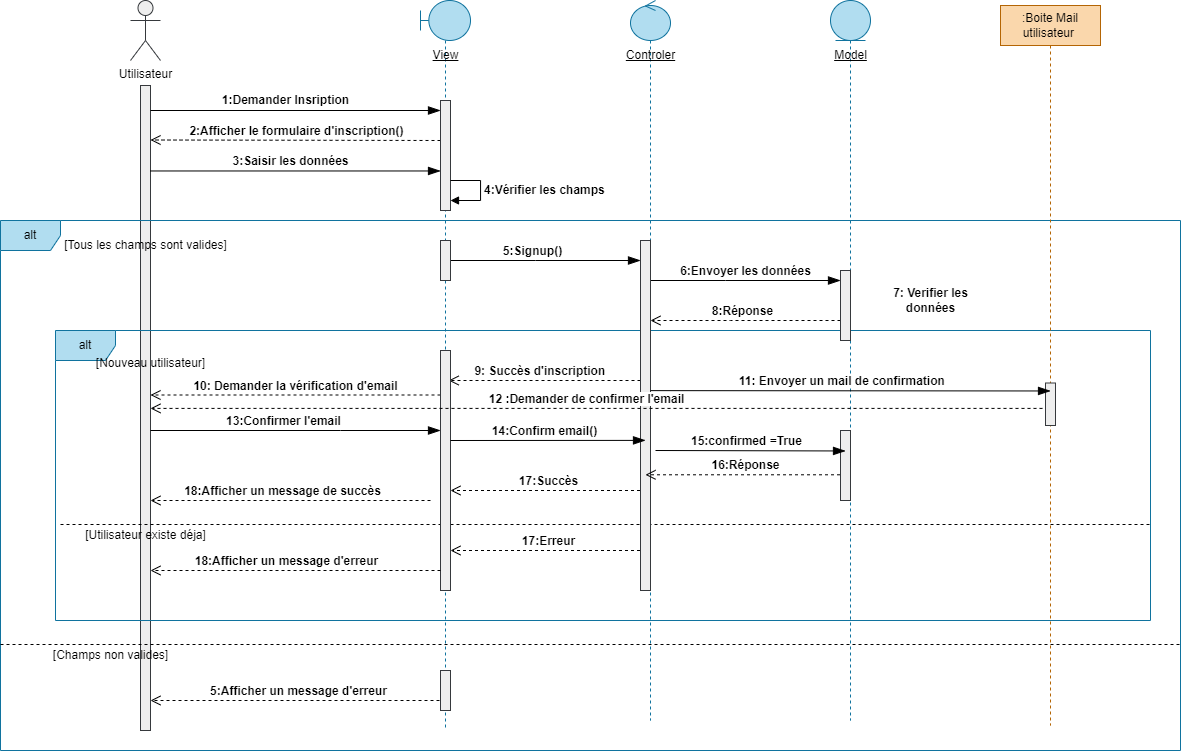

The diagram above was exported from draw.io. Its source (the exported page's mxGraphModel, read from the mxfile embedded in the PNG):
<mxGraphModel dx="1235" dy="646" grid="1" gridSize="10" guides="1" tooltips="1" connect="1" arrows="0" fold="1" page="1" pageScale="1" pageWidth="850" pageHeight="1100" math="0" shadow="0">
  <root>
    <mxCell id="0" />
    <mxCell id="1" parent="0" />
    <mxCell id="sDwPJO3V4x7k4KfN-hVi-1" value="Utilisateur&lt;br&gt;" style="shape=umlActor;verticalLabelPosition=bottom;verticalAlign=top;html=1;fillColor=#eeeeee;strokeColor=#36393d;" parent="1" vertex="1">
      <mxGeometry x="380" y="120" width="30" height="60" as="geometry" />
    </mxCell>
    <mxCell id="sDwPJO3V4x7k4KfN-hVi-4" value="" style="html=1;points=[];perimeter=orthogonalPerimeter;outlineConnect=0;targetShapes=umlLifeline;portConstraint=eastwest;newEdgeStyle={&quot;edgeStyle&quot;:&quot;elbowEdgeStyle&quot;,&quot;elbow&quot;:&quot;vertical&quot;,&quot;curved&quot;:0,&quot;rounded&quot;:0};fillColor=#eeeeee;strokeColor=#36393d;" parent="1" vertex="1">
      <mxGeometry x="390" y="205" width="10" height="645" as="geometry" />
    </mxCell>
    <mxCell id="sDwPJO3V4x7k4KfN-hVi-5" value="" style="endArrow=blockThin;endFill=1;endSize=10;html=1;rounded=0;" parent="1" edge="1">
      <mxGeometry width="160" relative="1" as="geometry">
        <mxPoint x="400" y="230" as="sourcePoint" />
        <mxPoint x="690" y="230" as="targetPoint" />
      </mxGeometry>
    </mxCell>
    <mxCell id="sDwPJO3V4x7k4KfN-hVi-6" value="&lt;b&gt;1:Demander Insription&lt;/b&gt;" style="text;html=1;align=center;verticalAlign=middle;resizable=0;points=[];autosize=1;strokeColor=none;fillColor=none;" parent="1" vertex="1">
      <mxGeometry x="460" y="205" width="150" height="30" as="geometry" />
    </mxCell>
    <mxCell id="sDwPJO3V4x7k4KfN-hVi-24" value="&lt;b&gt;&lt;font style=&quot;font-size: 12px;&quot;&gt;2:Afficher le formulaire d'inscription()&lt;/font&gt;&lt;/b&gt;" style="html=1;verticalAlign=bottom;endArrow=open;dashed=1;endSize=8;edgeStyle=elbowEdgeStyle;elbow=vertical;curved=0;rounded=0;" parent="1" target="sDwPJO3V4x7k4KfN-hVi-4" edge="1">
      <mxGeometry relative="1" as="geometry">
        <mxPoint x="690" y="260" as="sourcePoint" />
        <mxPoint x="440" y="259.5" as="targetPoint" />
        <Array as="points">
          <mxPoint x="565" y="259.5" />
          <mxPoint x="625" y="254.5" />
          <mxPoint x="355" y="264" />
        </Array>
        <mxPoint as="offset" />
      </mxGeometry>
    </mxCell>
    <mxCell id="sDwPJO3V4x7k4KfN-hVi-26" value="&lt;b&gt;&lt;font style=&quot;font-size: 12px;&quot;&gt;3:Saisir les données&lt;/font&gt;&lt;/b&gt;" style="html=1;verticalAlign=bottom;endArrow=blockThin;edgeStyle=elbowEdgeStyle;elbow=vertical;curved=0;rounded=0;endSize=10;endFill=1;" parent="1" source="sDwPJO3V4x7k4KfN-hVi-4" edge="1">
      <mxGeometry x="-0.0354" width="80" relative="1" as="geometry">
        <mxPoint x="620" y="290" as="sourcePoint" />
        <mxPoint x="690" y="290" as="targetPoint" />
        <mxPoint as="offset" />
      </mxGeometry>
    </mxCell>
    <mxCell id="sDwPJO3V4x7k4KfN-hVi-27" value="&lt;b&gt;&lt;font style=&quot;font-size: 12px;&quot;&gt;5:Signup()&lt;/font&gt;&lt;/b&gt;" style="html=1;verticalAlign=bottom;endArrow=blockThin;edgeStyle=elbowEdgeStyle;elbow=vertical;curved=0;rounded=0;endSize=10;endFill=1;" parent="1" source="zqn4oraSy8_J6hPYWi-S-6" target="zqn4oraSy8_J6hPYWi-S-12" edge="1">
      <mxGeometry x="-0.1282" width="80" relative="1" as="geometry">
        <mxPoint x="745" y="380" as="sourcePoint" />
        <mxPoint x="895" y="380" as="targetPoint" />
        <Array as="points">
          <mxPoint x="785" y="380" />
        </Array>
        <mxPoint as="offset" />
      </mxGeometry>
    </mxCell>
    <mxCell id="sDwPJO3V4x7k4KfN-hVi-28" value="&lt;b&gt;&lt;font style=&quot;font-size: 12px;&quot;&gt;6:Envoyer les données&lt;/font&gt;&lt;/b&gt;" style="html=1;verticalAlign=bottom;endArrow=blockThin;edgeStyle=elbowEdgeStyle;elbow=vertical;curved=0;rounded=0;endSize=10;endFill=1;" parent="1" source="zqn4oraSy8_J6hPYWi-S-12" edge="1">
      <mxGeometry width="80" relative="1" as="geometry">
        <mxPoint x="925" y="400" as="sourcePoint" />
        <mxPoint x="1090" y="400" as="targetPoint" />
        <Array as="points">
          <mxPoint x="975" y="400" />
          <mxPoint x="1005" y="370" />
          <mxPoint x="905" y="270" />
        </Array>
        <mxPoint as="offset" />
      </mxGeometry>
    </mxCell>
    <mxCell id="sDwPJO3V4x7k4KfN-hVi-31" value="&lt;span style=&quot;font-size: 12px;&quot;&gt;&lt;b&gt;8:Réponse&lt;/b&gt;&lt;/span&gt;" style="html=1;verticalAlign=bottom;endArrow=open;dashed=1;endSize=8;edgeStyle=elbowEdgeStyle;elbow=vertical;curved=0;rounded=0;" parent="1" target="zqn4oraSy8_J6hPYWi-S-12" edge="1">
      <mxGeometry x="0.0226" relative="1" as="geometry">
        <mxPoint x="1090" y="440" as="sourcePoint" />
        <mxPoint x="905" y="440" as="targetPoint" />
        <Array as="points">
          <mxPoint x="980" y="440" />
          <mxPoint x="1020" y="430" />
          <mxPoint x="1000" y="390" />
          <mxPoint x="860" y="400" />
        </Array>
        <mxPoint as="offset" />
      </mxGeometry>
    </mxCell>
    <mxCell id="sDwPJO3V4x7k4KfN-hVi-32" value="alt" style="shape=umlFrame;whiteSpace=wrap;html=1;pointerEvents=0;fillColor=#b1ddf0;strokeColor=#10739e;" parent="1" vertex="1">
      <mxGeometry x="250" y="340" width="1180" height="530" as="geometry" />
    </mxCell>
    <mxCell id="sDwPJO3V4x7k4KfN-hVi-33" value="&lt;b&gt;&lt;font style=&quot;font-size: 12px;&quot;&gt;10:&amp;nbsp;Demander la vérification d'email&lt;br&gt;&lt;/font&gt;&lt;/b&gt;" style="html=1;verticalAlign=bottom;endArrow=open;dashed=1;endSize=8;edgeStyle=elbowEdgeStyle;elbow=vertical;curved=0;rounded=0;" parent="1" edge="1">
      <mxGeometry relative="1" as="geometry">
        <mxPoint x="690" y="514.5" as="sourcePoint" />
        <mxPoint x="400" y="515" as="targetPoint" />
        <Array as="points">
          <mxPoint x="505" y="514.5" />
          <mxPoint x="375" y="524.5" />
        </Array>
      </mxGeometry>
    </mxCell>
    <mxCell id="sDwPJO3V4x7k4KfN-hVi-34" value="&lt;b&gt;&lt;font style=&quot;font-size: 12px;&quot;&gt;5:Afficher un message d'erreur&lt;/font&gt;&lt;/b&gt;" style="html=1;verticalAlign=bottom;endArrow=open;dashed=1;endSize=8;edgeStyle=elbowEdgeStyle;elbow=vertical;curved=0;rounded=0;" parent="1" edge="1">
      <mxGeometry relative="1" as="geometry">
        <mxPoint x="695" y="820" as="sourcePoint" />
        <mxPoint x="400" y="820" as="targetPoint" />
        <Array as="points">
          <mxPoint x="510" y="820" />
          <mxPoint x="380" y="830" />
        </Array>
        <mxPoint as="offset" />
      </mxGeometry>
    </mxCell>
    <mxCell id="sDwPJO3V4x7k4KfN-hVi-35" value="" style="line;strokeWidth=1;fillColor=none;align=left;verticalAlign=middle;spacingTop=-1;spacingLeft=3;spacingRight=3;rotatable=0;labelPosition=right;points=[];portConstraint=eastwest;strokeColor=inherit;dashed=1;" parent="1" vertex="1">
      <mxGeometry x="250" y="760" width="1180" height="8" as="geometry" />
    </mxCell>
    <mxCell id="sDwPJO3V4x7k4KfN-hVi-36" value="[Tous les champs sont valides]" style="text;html=1;align=center;verticalAlign=middle;resizable=0;points=[];autosize=1;strokeColor=none;fillColor=none;" parent="1" vertex="1">
      <mxGeometry x="300" y="350" width="190" height="30" as="geometry" />
    </mxCell>
    <mxCell id="sDwPJO3V4x7k4KfN-hVi-37" value="[Champs non valides]" style="text;html=1;align=center;verticalAlign=middle;resizable=0;points=[];autosize=1;strokeColor=none;fillColor=none;" parent="1" vertex="1">
      <mxGeometry x="290" y="760" width="140" height="30" as="geometry" />
    </mxCell>
    <mxCell id="sDwPJO3V4x7k4KfN-hVi-39" value="&lt;b&gt;&lt;font style=&quot;font-size: 12px;&quot;&gt;17:Succès&lt;/font&gt;&lt;/b&gt;" style="html=1;verticalAlign=bottom;endArrow=open;dashed=1;endSize=8;edgeStyle=elbowEdgeStyle;elbow=vertical;curved=0;rounded=0;" parent="1" edge="1" target="zqn4oraSy8_J6hPYWi-S-7">
      <mxGeometry x="-0.0305" relative="1" as="geometry">
        <mxPoint x="889.5" y="610" as="sourcePoint" />
        <mxPoint x="695" y="610" as="targetPoint" />
        <Array as="points">
          <mxPoint x="740" y="610" />
          <mxPoint x="610" y="620" />
        </Array>
        <mxPoint as="offset" />
      </mxGeometry>
    </mxCell>
    <mxCell id="sDwPJO3V4x7k4KfN-hVi-42" value="&lt;span style=&quot;font-size: 12px;&quot;&gt;&lt;b&gt;9: Succès d'inscription&amp;nbsp;&lt;/b&gt;&lt;/span&gt;" style="html=1;verticalAlign=bottom;endArrow=open;dashed=1;endSize=8;edgeStyle=elbowEdgeStyle;elbow=vertical;curved=0;rounded=0;entryX=0.818;entryY=0.121;entryDx=0;entryDy=0;entryPerimeter=0;" parent="1" edge="1" target="zqn4oraSy8_J6hPYWi-S-7">
      <mxGeometry x="0.0231" relative="1" as="geometry">
        <mxPoint x="890" y="500" as="sourcePoint" />
        <mxPoint x="695" y="500" as="targetPoint" />
        <Array as="points">
          <mxPoint x="780" y="500" />
          <mxPoint x="820" y="490" />
          <mxPoint x="800" y="450" />
          <mxPoint x="660" y="460" />
        </Array>
        <mxPoint as="offset" />
      </mxGeometry>
    </mxCell>
    <mxCell id="sDwPJO3V4x7k4KfN-hVi-43" value="alt" style="shape=umlFrame;whiteSpace=wrap;html=1;pointerEvents=0;fillColor=#b1ddf0;strokeColor=#10739e;" parent="1" vertex="1">
      <mxGeometry x="305" y="450" width="1095" height="290" as="geometry" />
    </mxCell>
    <mxCell id="sDwPJO3V4x7k4KfN-hVi-44" value="[Nouveau utilisateur]" style="text;html=1;align=center;verticalAlign=middle;resizable=0;points=[];autosize=1;strokeColor=none;fillColor=none;" parent="1" vertex="1">
      <mxGeometry x="335" y="467.5" width="130" height="30" as="geometry" />
    </mxCell>
    <mxCell id="sDwPJO3V4x7k4KfN-hVi-45" value="" style="line;strokeWidth=1;fillColor=none;align=left;verticalAlign=middle;spacingTop=-1;spacingLeft=3;spacingRight=3;rotatable=0;labelPosition=right;points=[];portConstraint=eastwest;strokeColor=inherit;dashed=1;" parent="1" vertex="1">
      <mxGeometry x="310" y="640" width="1090" height="8" as="geometry" />
    </mxCell>
    <mxCell id="sDwPJO3V4x7k4KfN-hVi-46" value="&lt;b&gt;&lt;font style=&quot;font-size: 12px;&quot;&gt;18:Afficher un message de succès&lt;/font&gt;&lt;/b&gt;" style="html=1;verticalAlign=bottom;endArrow=open;dashed=1;endSize=8;edgeStyle=elbowEdgeStyle;elbow=vertical;curved=0;rounded=0;" parent="1" edge="1">
      <mxGeometry x="0.0508" relative="1" as="geometry">
        <mxPoint x="680" y="620" as="sourcePoint" />
        <mxPoint x="400" y="620" as="targetPoint" />
        <Array as="points">
          <mxPoint x="495" y="620" />
          <mxPoint x="365" y="630" />
        </Array>
        <mxPoint x="-1" as="offset" />
      </mxGeometry>
    </mxCell>
    <mxCell id="sDwPJO3V4x7k4KfN-hVi-47" value="[Utilisateur existe déja]" style="text;html=1;align=center;verticalAlign=middle;resizable=0;points=[];autosize=1;strokeColor=none;fillColor=none;" parent="1" vertex="1">
      <mxGeometry x="325" y="640" width="140" height="30" as="geometry" />
    </mxCell>
    <mxCell id="zqn4oraSy8_J6hPYWi-S-1" value="" style="shape=umlLifeline;perimeter=lifelinePerimeter;whiteSpace=wrap;html=1;container=1;dropTarget=0;collapsible=0;recursiveResize=0;outlineConnect=0;portConstraint=eastwest;newEdgeStyle={&quot;edgeStyle&quot;:&quot;elbowEdgeStyle&quot;,&quot;elbow&quot;:&quot;vertical&quot;,&quot;curved&quot;:0,&quot;rounded&quot;:0};participant=umlBoundary;fillColor=#b1ddf0;strokeColor=#10739e;" parent="1" vertex="1">
      <mxGeometry x="670" y="120" width="50" height="730" as="geometry" />
    </mxCell>
    <mxCell id="zqn4oraSy8_J6hPYWi-S-3" value="" style="html=1;points=[];perimeter=orthogonalPerimeter;outlineConnect=0;targetShapes=umlLifeline;portConstraint=eastwest;newEdgeStyle={&quot;edgeStyle&quot;:&quot;elbowEdgeStyle&quot;,&quot;elbow&quot;:&quot;vertical&quot;,&quot;curved&quot;:0,&quot;rounded&quot;:0};fillColor=#eeeeee;strokeColor=#36393d;" parent="zqn4oraSy8_J6hPYWi-S-1" vertex="1">
      <mxGeometry x="20" y="100" width="10" height="110" as="geometry" />
    </mxCell>
    <mxCell id="zqn4oraSy8_J6hPYWi-S-6" value="" style="html=1;points=[];perimeter=orthogonalPerimeter;outlineConnect=0;targetShapes=umlLifeline;portConstraint=eastwest;newEdgeStyle={&quot;edgeStyle&quot;:&quot;elbowEdgeStyle&quot;,&quot;elbow&quot;:&quot;vertical&quot;,&quot;curved&quot;:0,&quot;rounded&quot;:0};fillColor=#eeeeee;strokeColor=#36393d;" parent="zqn4oraSy8_J6hPYWi-S-1" vertex="1">
      <mxGeometry x="20" y="240" width="10" height="40" as="geometry" />
    </mxCell>
    <mxCell id="zqn4oraSy8_J6hPYWi-S-7" value="" style="html=1;points=[];perimeter=orthogonalPerimeter;outlineConnect=0;targetShapes=umlLifeline;portConstraint=eastwest;newEdgeStyle={&quot;edgeStyle&quot;:&quot;elbowEdgeStyle&quot;,&quot;elbow&quot;:&quot;vertical&quot;,&quot;curved&quot;:0,&quot;rounded&quot;:0};fillColor=#eeeeee;strokeColor=#36393d;" parent="zqn4oraSy8_J6hPYWi-S-1" vertex="1">
      <mxGeometry x="20" y="350" width="10" height="240" as="geometry" />
    </mxCell>
    <mxCell id="zqn4oraSy8_J6hPYWi-S-9" value="" style="html=1;points=[];perimeter=orthogonalPerimeter;outlineConnect=0;targetShapes=umlLifeline;portConstraint=eastwest;newEdgeStyle={&quot;edgeStyle&quot;:&quot;elbowEdgeStyle&quot;,&quot;elbow&quot;:&quot;vertical&quot;,&quot;curved&quot;:0,&quot;rounded&quot;:0};fillColor=#eeeeee;strokeColor=#36393d;" parent="zqn4oraSy8_J6hPYWi-S-1" vertex="1">
      <mxGeometry x="20" y="670" width="10" height="40" as="geometry" />
    </mxCell>
    <mxCell id="zqn4oraSy8_J6hPYWi-S-5" value="&lt;b&gt;&lt;font style=&quot;font-size: 12px;&quot;&gt;4:Vérifier les champs&lt;/font&gt;&lt;/b&gt;" style="html=1;align=left;spacingLeft=2;endArrow=block;rounded=0;edgeStyle=orthogonalEdgeStyle;curved=0;rounded=0;" parent="1" target="zqn4oraSy8_J6hPYWi-S-3" edge="1">
      <mxGeometry relative="1" as="geometry">
        <mxPoint x="700" y="300" as="sourcePoint" />
        <Array as="points">
          <mxPoint x="730" y="300" />
          <mxPoint x="730" y="320" />
        </Array>
        <mxPoint x="705" y="330" as="targetPoint" />
      </mxGeometry>
    </mxCell>
    <mxCell id="zqn4oraSy8_J6hPYWi-S-11" value="" style="shape=umlLifeline;perimeter=lifelinePerimeter;whiteSpace=wrap;html=1;container=1;dropTarget=0;collapsible=0;recursiveResize=0;outlineConnect=0;portConstraint=eastwest;newEdgeStyle={&quot;edgeStyle&quot;:&quot;elbowEdgeStyle&quot;,&quot;elbow&quot;:&quot;vertical&quot;,&quot;curved&quot;:0,&quot;rounded&quot;:0};participant=umlControl;fillColor=#b1ddf0;strokeColor=#10739e;size=40;" parent="1" vertex="1">
      <mxGeometry x="880" y="120" width="40" height="720" as="geometry" />
    </mxCell>
    <mxCell id="zqn4oraSy8_J6hPYWi-S-12" value="" style="html=1;points=[];perimeter=orthogonalPerimeter;outlineConnect=0;targetShapes=umlLifeline;portConstraint=eastwest;newEdgeStyle={&quot;edgeStyle&quot;:&quot;elbowEdgeStyle&quot;,&quot;elbow&quot;:&quot;vertical&quot;,&quot;curved&quot;:0,&quot;rounded&quot;:0};fillColor=#eeeeee;strokeColor=#36393d;" parent="zqn4oraSy8_J6hPYWi-S-11" vertex="1">
      <mxGeometry x="10" y="240" width="10" height="350" as="geometry" />
    </mxCell>
    <mxCell id="zqn4oraSy8_J6hPYWi-S-13" value="" style="shape=umlLifeline;perimeter=lifelinePerimeter;whiteSpace=wrap;html=1;container=1;dropTarget=0;collapsible=0;recursiveResize=0;outlineConnect=0;portConstraint=eastwest;newEdgeStyle={&quot;edgeStyle&quot;:&quot;elbowEdgeStyle&quot;,&quot;elbow&quot;:&quot;vertical&quot;,&quot;curved&quot;:0,&quot;rounded&quot;:0};participant=umlEntity;fillColor=#b1ddf0;strokeColor=#10739e;" parent="1" vertex="1">
      <mxGeometry x="1080" y="120" width="40" height="720" as="geometry" />
    </mxCell>
    <mxCell id="sDwPJO3V4x7k4KfN-hVi-19" value="" style="html=1;points=[];perimeter=orthogonalPerimeter;outlineConnect=0;targetShapes=umlLifeline;portConstraint=eastwest;newEdgeStyle={&quot;edgeStyle&quot;:&quot;elbowEdgeStyle&quot;,&quot;elbow&quot;:&quot;vertical&quot;,&quot;curved&quot;:0,&quot;rounded&quot;:0};fillColor=#eeeeee;strokeColor=#36393d;" parent="zqn4oraSy8_J6hPYWi-S-13" vertex="1">
      <mxGeometry x="10" y="270" width="10" height="70" as="geometry" />
    </mxCell>
    <mxCell id="vjg6B08Jtw3dSmvAujtc-4" value="" style="html=1;points=[];perimeter=orthogonalPerimeter;outlineConnect=0;targetShapes=umlLifeline;portConstraint=eastwest;newEdgeStyle={&quot;edgeStyle&quot;:&quot;elbowEdgeStyle&quot;,&quot;elbow&quot;:&quot;vertical&quot;,&quot;curved&quot;:0,&quot;rounded&quot;:0};fillColor=#eeeeee;strokeColor=#36393d;" parent="zqn4oraSy8_J6hPYWi-S-13" vertex="1">
      <mxGeometry x="10" y="430" width="10" height="70" as="geometry" />
    </mxCell>
    <mxCell id="zqn4oraSy8_J6hPYWi-S-14" value="&lt;u&gt;Controler&lt;/u&gt;" style="text;html=1;align=center;verticalAlign=middle;resizable=0;points=[];autosize=1;strokeColor=none;fillColor=none;" parent="1" vertex="1">
      <mxGeometry x="865" y="160" width="70" height="30" as="geometry" />
    </mxCell>
    <mxCell id="zqn4oraSy8_J6hPYWi-S-15" value="&lt;u&gt;Model&lt;/u&gt;" style="text;html=1;align=center;verticalAlign=middle;resizable=0;points=[];autosize=1;strokeColor=none;fillColor=none;" parent="1" vertex="1">
      <mxGeometry x="1070" y="160" width="60" height="30" as="geometry" />
    </mxCell>
    <mxCell id="zqn4oraSy8_J6hPYWi-S-16" value="&lt;u&gt;View&lt;/u&gt;" style="text;html=1;align=center;verticalAlign=middle;resizable=0;points=[];autosize=1;strokeColor=none;fillColor=none;" parent="1" vertex="1">
      <mxGeometry x="670" y="160" width="50" height="30" as="geometry" />
    </mxCell>
    <mxCell id="vjg6B08Jtw3dSmvAujtc-1" value="&lt;b&gt;&lt;font style=&quot;font-size: 12px;&quot;&gt;13:Confirmer l'email&lt;/font&gt;&lt;/b&gt;" style="html=1;verticalAlign=bottom;endArrow=blockThin;edgeStyle=elbowEdgeStyle;elbow=vertical;curved=0;rounded=0;endSize=10;endFill=1;" parent="1" edge="1" target="zqn4oraSy8_J6hPYWi-S-7">
      <mxGeometry x="-0.0843" width="80" relative="1" as="geometry">
        <mxPoint x="400" y="550" as="sourcePoint" />
        <mxPoint x="685" y="540" as="targetPoint" />
        <mxPoint as="offset" />
        <Array as="points">
          <mxPoint x="590" y="550" />
        </Array>
      </mxGeometry>
    </mxCell>
    <mxCell id="vjg6B08Jtw3dSmvAujtc-2" value="&lt;b&gt;&lt;font style=&quot;font-size: 12px;&quot;&gt;14:Confirm email()&lt;/font&gt;&lt;/b&gt;" style="html=1;verticalAlign=bottom;endArrow=blockThin;edgeStyle=elbowEdgeStyle;elbow=vertical;curved=0;rounded=0;endSize=10;endFill=1;" parent="1" edge="1">
      <mxGeometry x="-0.0354" width="80" relative="1" as="geometry">
        <mxPoint x="700" y="560" as="sourcePoint" />
        <mxPoint x="895" y="560" as="targetPoint" />
        <mxPoint as="offset" />
      </mxGeometry>
    </mxCell>
    <mxCell id="vjg6B08Jtw3dSmvAujtc-3" value="&lt;b&gt;&lt;font style=&quot;font-size: 12px;&quot;&gt;15:confirmed =True&lt;/font&gt;&lt;/b&gt;" style="html=1;verticalAlign=bottom;endArrow=blockThin;edgeStyle=elbowEdgeStyle;elbow=vertical;curved=0;rounded=0;endSize=10;endFill=1;entryX=0.5;entryY=0.286;entryDx=0;entryDy=0;entryPerimeter=0;" parent="1" target="vjg6B08Jtw3dSmvAujtc-4" edge="1">
      <mxGeometry x="-0.0354" width="80" relative="1" as="geometry">
        <mxPoint x="905" y="570" as="sourcePoint" />
        <mxPoint x="1085" y="570" as="targetPoint" />
        <mxPoint as="offset" />
      </mxGeometry>
    </mxCell>
    <mxCell id="vjg6B08Jtw3dSmvAujtc-5" value="&lt;b&gt;&lt;font style=&quot;font-size: 12px;&quot;&gt;16:Réponse&lt;/font&gt;&lt;/b&gt;" style="html=1;verticalAlign=bottom;endArrow=open;dashed=1;endSize=8;edgeStyle=elbowEdgeStyle;elbow=vertical;curved=0;rounded=0;" parent="1" edge="1">
      <mxGeometry x="-0.0305" relative="1" as="geometry">
        <mxPoint x="1089.5" y="594.29" as="sourcePoint" />
        <mxPoint x="895" y="594" as="targetPoint" />
        <Array as="points">
          <mxPoint x="940" y="594.29" />
          <mxPoint x="810" y="604.29" />
        </Array>
        <mxPoint as="offset" />
      </mxGeometry>
    </mxCell>
    <mxCell id="vjg6B08Jtw3dSmvAujtc-6" value="&lt;b&gt;&lt;font style=&quot;font-size: 12px;&quot;&gt;18:Afficher un message d'erreur&lt;/font&gt;&lt;/b&gt;" style="html=1;verticalAlign=bottom;endArrow=open;dashed=1;endSize=8;edgeStyle=elbowEdgeStyle;elbow=vertical;curved=0;rounded=0;" parent="1" edge="1">
      <mxGeometry x="0.0508" relative="1" as="geometry">
        <mxPoint x="690" y="690" as="sourcePoint" />
        <mxPoint x="400" y="690" as="targetPoint" />
        <Array as="points">
          <mxPoint x="505" y="690" />
          <mxPoint x="375" y="700" />
        </Array>
        <mxPoint x="-1" as="offset" />
      </mxGeometry>
    </mxCell>
    <mxCell id="vjg6B08Jtw3dSmvAujtc-7" value="&lt;b&gt;&lt;font style=&quot;font-size: 12px;&quot;&gt;17:Erreur&lt;/font&gt;&lt;/b&gt;" style="html=1;verticalAlign=bottom;endArrow=open;dashed=1;endSize=8;edgeStyle=elbowEdgeStyle;elbow=vertical;curved=0;rounded=0;" parent="1" edge="1">
      <mxGeometry x="-0.0305" relative="1" as="geometry">
        <mxPoint x="889.5" y="670" as="sourcePoint" />
        <mxPoint x="700" y="670" as="targetPoint" />
        <Array as="points">
          <mxPoint x="740" y="670" />
          <mxPoint x="610" y="680" />
        </Array>
        <mxPoint as="offset" />
      </mxGeometry>
    </mxCell>
    <mxCell id="wetLnlbgucvAbgUm1lcu-1" value=":Boite Mail&lt;br&gt;utilisateur&amp;nbsp;" style="shape=umlLifeline;perimeter=lifelinePerimeter;whiteSpace=wrap;html=1;container=1;dropTarget=0;collapsible=0;recursiveResize=0;outlineConnect=0;portConstraint=eastwest;newEdgeStyle={&quot;edgeStyle&quot;:&quot;elbowEdgeStyle&quot;,&quot;elbow&quot;:&quot;vertical&quot;,&quot;curved&quot;:0,&quot;rounded&quot;:0};fillColor=#fad7ac;strokeColor=#b46504;" vertex="1" parent="1">
      <mxGeometry x="1250" y="125" width="100" height="720" as="geometry" />
    </mxCell>
    <mxCell id="wetLnlbgucvAbgUm1lcu-4" value="" style="html=1;points=[];perimeter=orthogonalPerimeter;outlineConnect=0;targetShapes=umlLifeline;portConstraint=eastwest;newEdgeStyle={&quot;edgeStyle&quot;:&quot;elbowEdgeStyle&quot;,&quot;elbow&quot;:&quot;vertical&quot;,&quot;curved&quot;:0,&quot;rounded&quot;:0};fillColor=#eeeeee;strokeColor=#36393d;" vertex="1" parent="wetLnlbgucvAbgUm1lcu-1">
      <mxGeometry x="45" y="377.5" width="10" height="42.5" as="geometry" />
    </mxCell>
    <mxCell id="wetLnlbgucvAbgUm1lcu-3" value="&lt;b&gt;7: Verifier les &lt;br&gt;données&lt;/b&gt;" style="text;html=1;align=center;verticalAlign=middle;resizable=0;points=[];autosize=1;strokeColor=none;fillColor=none;" vertex="1" parent="1">
      <mxGeometry x="1130" y="400" width="100" height="40" as="geometry" />
    </mxCell>
    <mxCell id="wetLnlbgucvAbgUm1lcu-5" value="&lt;b&gt;&lt;font style=&quot;font-size: 12px;&quot;&gt;11: Envoyer un mail de confirmation&amp;nbsp;&lt;/font&gt;&lt;/b&gt;" style="html=1;verticalAlign=bottom;endArrow=blockThin;edgeStyle=elbowEdgeStyle;elbow=vertical;curved=0;rounded=0;endSize=10;endFill=1;entryX=0.5;entryY=0.176;entryDx=0;entryDy=0;entryPerimeter=0;" edge="1" parent="1" target="wetLnlbgucvAbgUm1lcu-4">
      <mxGeometry x="-0.0354" width="80" relative="1" as="geometry">
        <mxPoint x="900" y="510.12" as="sourcePoint" />
        <mxPoint x="1290" y="510" as="targetPoint" />
        <mxPoint as="offset" />
      </mxGeometry>
    </mxCell>
    <mxCell id="wetLnlbgucvAbgUm1lcu-8" value="&lt;span style=&quot;font-size: 12px;&quot;&gt;&lt;b&gt;12 :Demander de confirmer l'email&lt;/b&gt;&lt;/span&gt;" style="html=1;verticalAlign=bottom;endArrow=open;dashed=1;endSize=8;edgeStyle=elbowEdgeStyle;elbow=vertical;curved=0;rounded=0;" edge="1" parent="1" target="sDwPJO3V4x7k4KfN-hVi-4">
      <mxGeometry x="0.0231" relative="1" as="geometry">
        <mxPoint x="1292" y="527.91" as="sourcePoint" />
        <mxPoint x="1100" y="526.91" as="targetPoint" />
        <Array as="points">
          <mxPoint x="1182" y="527.91" />
          <mxPoint x="1222" y="517.91" />
          <mxPoint x="1202" y="477.91" />
          <mxPoint x="1062" y="487.91" />
        </Array>
        <mxPoint as="offset" />
      </mxGeometry>
    </mxCell>
  </root>
</mxGraphModel>